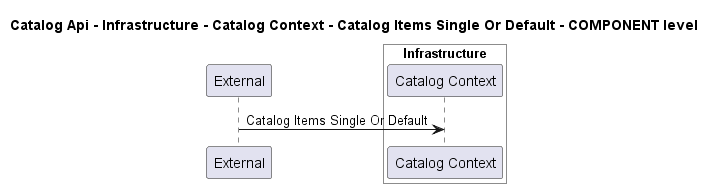

The diagram above was rendered by PlantUML. Its source (embedded in the PNG):
@startuml
!pragma layout smetana

title Catalog Api - Infrastructure - Catalog Context - Catalog Items Single Or Default - COMPONENT level

participant "External" as C4InterFlow.SoftwareSystems.ExternalSystem

box "Catalog Api" #White
    
box "Infrastructure" #White
    participant "Catalog Context" as dotnet.eShop.Architecture.SoftwareSystems.CatalogApi.Containers.Infrastructure.Components.CatalogContext
end box

end box


C4InterFlow.SoftwareSystems.ExternalSystem -> dotnet.eShop.Architecture.SoftwareSystems.CatalogApi.Containers.Infrastructure.Components.CatalogContext : Catalog Items Single Or Default


@enduml